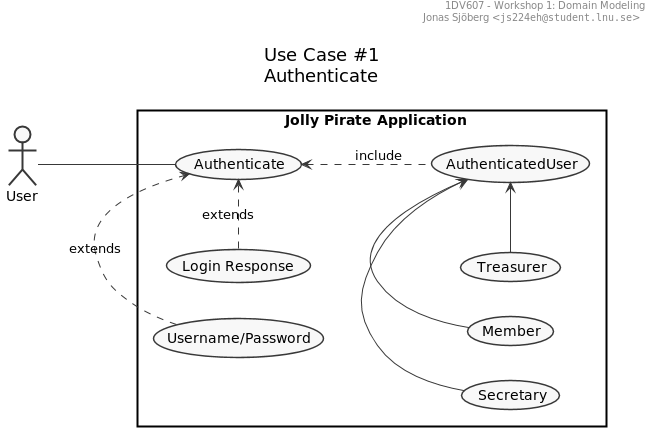

The diagram above was rendered by PlantUML. Its source (embedded in the PNG):
@startuml
' ______________________________________________________________________________
' ____ CONFIGURATION OPTIONS ___________________________________________________
' debug flag creates a 'svek.dot' and 'svek.svg' file in ~/
' !pragma svek_trace on

skinparam {
    monochrome true
    'backgroundColor transparent
    classBackgroundColor transparent
    style strictuml
}

' ______________________________________________________________________________
' ____ USECASE DIAGRAM _________________________________________________________

header
1DV607 - Workshop 1: Domain Modeling
Jonas Sjöberg <""js224eh@student.lnu.se"">
end header

title \nUse Case #1\nAuthenticate

:User: as User


rectangle "Jolly Pirate Application" {
    (Username/Password)              as (UsernamePassword)
    (Login Response) as (AuthResponse)
    (Authenticate)                   as (Authenticate)

    (AuthenticatedUser)              as (RoleAny)
    (Member)                         as (RoleMember)
    (Treasurer)                      as (RoleTreasurer)
    (Secretary)                      as (RoleSecretary)

    left to right direction
    User - Authenticate


    (AuthResponse) .> (Authenticate) : extends
    (UsernamePassword) .> (Authenticate) : extends

    (Authenticate) <.. (RoleAny) : include

    (RoleTreasurer) -> (RoleAny)
    (RoleMember) -> (RoleAny)
    (RoleSecretary) -> (RoleAny)

    '(RoleTreasurer) .> (Authenticate) : include
    '(RoleMember) .> (Authenticate)  : include
    '(RoleSecretary) .> (Authenticate)  : include
}
@enduml